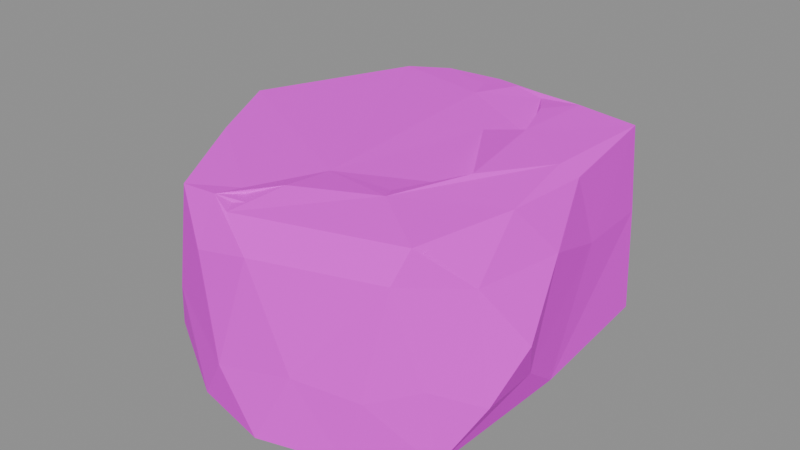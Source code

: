 # Source: rock.small.blend  (saved by Blender 5.2.45; exported with 4.5.12 LTS)
import bpy
from mathutils import Matrix  # noqa: F401  (used for matrix-valued properties, if any)

bpy.ops.wm.read_factory_settings(use_empty=True)
scene = bpy.context.scene
scene.name = 'Scene'

# ---- images (referenced by path relative to the original .blend; pixels are not part of the script)
import os
ASSET_DIR = os.environ.get("B2B_ASSET_DIR", "")  # directory of the original .blend (textures are referenced by path, not embedded)
HERE = os.path.dirname(os.path.abspath(__file__))  # packed textures are extracted next to this script under _unpacked/

def load_image(name, relpath, width, height, colorspace="sRGB"):
    """Load a texture the original file referenced (path relative to the .blend, or extracted next to this script)."""
    p = next((c for c in (os.path.join(HERE, relpath), os.path.join(ASSET_DIR, relpath)) if relpath and os.path.exists(c)), "")
    if p:
        img = bpy.data.images.load(p, check_existing=True)
        img.name = name
    else:  # same state as the original file: an image datablock whose file is absent (Cycles renders it pink)
        img = bpy.data.images.new(name, width, height)
        img.source = "FILE"
        img.filepath = "//" + (relpath or name)
    img.colorspace_settings.name = colorspace
    return img
img_palette_png = load_image('palette.png', 'palette.png', 1024, 1024, 'sRGB')

# ---- materials (node trees are filled in below, after node groups)
mat_palette = bpy.data.materials.new('palette')

# ---- material node trees
mat_palette.use_nodes = True; mat_palette.node_tree.nodes.clear()
_N = mat_palette.node_tree.nodes; _L = mat_palette.node_tree.links
n0 = _N.new('ShaderNodeBsdfPrincipled'); n0.name = 'Principled BSDF'; n0.location = (-200, 100)
n0.inputs[2].default_value = 0.9
n0.inputs[10].default_value = 0.005
n1 = _N.new('ShaderNodeOutputMaterial'); n1.name = 'Material Output'; n1.location = (200, 100)
n2 = _N.new('ShaderNodeTexImage'); n2.name = 'Image Texture'; n2.location = (0, 0)
n2.image = img_palette_png
n2.interpolation = 'Closest'
_L.new(n0.outputs[0], n1.inputs[0])
_L.new(n2.outputs[0], n0.inputs[0])
n1.is_active_output = True

# ---- meshes
me_small = bpy.data.meshes.new('small')
me_small.from_pydata([(0.07189, -0.55, 0.0002015), (0.1524, -0.5192, 0.1663), (-0.01015, -0.2535, 3.085e-06), (-0.0373, -0.5375, 0.1256), (-0.125, -0.5054, 2.469e-05), (0.2704, -0.4942, 7.319e-05), (0.02721, -0.5049, 0.3861), (0.3055, -0.4806, 0.1537), (-0.1192, -0.4986, 0.3516), (-0.2702, -0.432, 0.1794), (-0.03761, -0.4852, 0.4575), (-0.1041, -0.4559, 0.4663), (0.3979, -0.4005, 0.1798), (0.3418, -0.4384, 0.4072), (0.375, -0.3811, 0.4656), (-0.08166, -0.3995, 0.4655), (-0.208, -0.4485, 0.4549), (-0.3458, -0.2751, 0.3845), (-0.3749, -0.3555, 0.006317), (0.4137, -0.3845, 0.000486), (0.4393, -0.2994, 0.3772), (0.3616, -0.4012, 0.4793), (0.2048, -0.2899, 0.4941), (0.1238, -0.2406, 0.4659), (0.007918, -0.3642, 0.4853), (-0.3315, -0.2166, 0.4758), (0.4754, -0.2988, 0.121), (0.4148, -0.1542, 0.4804), (0.004736, -0.2337, 0.4708), (0.0221, -0.3578, 0.4633), (-0.4523, -0.2544, 0.0916), (0.3884, -0.2542, 0.4696), (0.1806, -0.2417, 0.4822), (0.4561, -0.126, 0.1044), (0.4279, -0.2736, 0.3882), (-0.4563, -0.2328, 0.2135), (0.4657, -0.06496, 0.3655), (0.4249, 0.01, 0.0006465), (0.515, -0.2228, 0.2433), (0.2182, -0.1814, 0.4641), (0.2908, -0.08714, 0.4652), (-0.5092, -0.177, 0.1248), (-0.4604, -0.09244, 0.362), (-0.4916, -0.123, 0.000514), (-0.4992, -0.01014, 0.1629), (0.2805, -0.107, 0.5), (-0.01694, 0.2354, 3.323e-06), (0.3787, 0.06026, 0.4921), (-0.452, 0.1041, 0.4212), (0.1176, 0.1528, 0.471), (0.2299, 0.157, 0.4993), (0.4192, 0.1518, 0.2844), (0.4183, 0.07592, 0.4678), (-0.4281, -0.01897, 0.4846), (-0.4455, 0.227, 0.4116), (-0.2733, 0.3653, 0.4795), (-0.5079, 0.215, 3.397e-06), (0.2178, 0.1925, 0.4658), (-0.4959, 0.3098, 0.2028), (-0.02374, 0.3138, 0.4804), (0.1796, 0.288, 0.4608), (0.1767, 0.2951, 0.4947), (0.3883, 0.3883, 0.262), (0.1419, 0.4188, 0.4751), (0.3789, 0.3779, 0.4794), (-0.3479, 0.4139, 0.4284), (0.2318, 0.3764, 0.4926), (0.0386, 0.3394, 0.4545), (-0.04119, 0.3095, 0.453), (-0.04773, 0.3824, 0.4779), (0.1265, 0.3751, 0.4843), (-0.07724, 0.3953, 0.4331), (0.04082, 0.3988, 0.4892), (-0.1892, 0.4306, 0.4751), (0.3038, 0.4203, 0.4098), (0.3962, 0.3933, 7.153e-07), (0.08405, 0.4775, 1.146e-05), (0.267, 0.4304, 0.1738), (0.1407, 0.3867, 0.4555), (-0.3612, 0.455, 6.631e-06), (-0.3914, 0.4365, 0.2328), (-0.5014, 0.3897, 0.1676), (-0.4862, 0.3946, 0.3564), (-0.515, 0.3854, 0.0005653), (0.08854, 0.4938, 0.3701), (-0.01893, 0.507, 0.3571), (-0.0434, 0.449, 0.4731), (-0.2068, 0.4993, 0.3106), (-0.1351, 0.55, 0.1003), (-0.1667, 0.542, 0.0)], [], [(0, 1, 3), (0, 3, 4), (0, 4, 2), (5, 1, 0), (5, 0, 2), (3, 1, 6), (5, 7, 1), (3, 6, 8), (3, 8, 9), (7, 13, 1), (14, 6, 13), (1, 13, 6), (3, 9, 4), (7, 12, 13), (14, 11, 6), (8, 6, 11), (8, 11, 16), (11, 15, 16), (8, 16, 9), (9, 16, 17), (4, 9, 18), (4, 18, 2), (19, 7, 5), (19, 5, 2), (12, 20, 13), (13, 21, 6), (21, 10, 6), (19, 12, 7), (13, 20, 21), (21, 22, 10), (14, 23, 11), (10, 24, 15), (10, 15, 11), (16, 25, 17), (16, 15, 25), (20, 14, 13), (19, 26, 12), (20, 27, 21), (27, 22, 21), (29, 28, 24), (22, 24, 10), (22, 28, 24), (29, 24, 15), (24, 11, 23), (11, 24, 15), (24, 28, 15), (12, 26, 20), (14, 32, 23), (24, 23, 28), (18, 9, 30), (19, 33, 26), (19, 37, 33), (19, 2, 37), (31, 32, 14), (15, 28, 25), (9, 17, 35), (20, 36, 34), (30, 9, 35), (20, 38, 36), (23, 39, 32), (32, 28, 23), (32, 28, 22), (26, 33, 38), (20, 26, 38), (31, 40, 32), (34, 36, 31), (39, 40, 32), (40, 28, 32), (33, 36, 38), (35, 17, 42), (18, 43, 2), (18, 30, 43), (30, 35, 41), (41, 42, 44), (41, 35, 42), (40, 32, 45), (22, 45, 32), (30, 41, 43), (43, 41, 44), (27, 47, 22), (22, 47, 45), (20, 36, 27), (42, 48, 44), (47, 50, 45), (45, 49, 40), (45, 50, 49), (36, 52, 31), (31, 52, 40), (17, 25, 42), (25, 53, 42), (28, 53, 25), (2, 43, 46), (33, 51, 36), (37, 2, 46), (42, 53, 48), (33, 37, 51), (40, 49, 28), (53, 55, 48), (28, 55, 53), (46, 43, 56), (43, 44, 56), (36, 52, 27), (27, 52, 47), (44, 48, 58), (57, 49, 40), (52, 36, 51), (40, 52, 57), (28, 59, 55), (49, 59, 28), (57, 49, 50), (50, 61, 57), (56, 44, 58), (51, 64, 52), (62, 64, 51), (52, 64, 57), (48, 55, 65), (57, 64, 63), (65, 55, 54), (50, 66, 61), (67, 59, 68), (68, 59, 69), (52, 64, 47), (47, 64, 50), (50, 64, 66), (49, 57, 59), (67, 70, 59), (70, 69, 59), (68, 69, 71), (63, 70, 57), (60, 57, 70), (57, 61, 70), (57, 70, 59), (70, 72, 59), (59, 69, 73), (61, 66, 70), (70, 63, 69), (59, 72, 69), (73, 55, 59), (37, 75, 62), (37, 62, 51), (37, 46, 75), (75, 46, 76), (75, 76, 62), (76, 77, 62), (62, 74, 64), (64, 74, 63), (60, 70, 78), (78, 70, 67), (72, 70, 66), (58, 82, 81), (81, 82, 80), (48, 82, 58), (80, 82, 65), (46, 83, 79), (46, 56, 83), (79, 83, 80), (56, 58, 83), (80, 83, 81), (58, 81, 83), (64, 74, 84), (84, 63, 64), (64, 63, 66), (77, 74, 62), (63, 72, 66), (86, 71, 69), (63, 69, 72), (85, 63, 74), (71, 86, 85), (85, 73, 86), (85, 86, 63), (86, 69, 63), (69, 86, 73), (80, 65, 87), (85, 86, 84), (85, 87, 73), (65, 73, 87), (85, 74, 84), (77, 84, 74), (76, 84, 77), (84, 87, 85), (46, 89, 76), (46, 79, 89), (84, 88, 87), (80, 87, 88), (76, 89, 84), (89, 88, 84), (89, 80, 88), (89, 79, 80), (82, 48, 65), (86, 63, 84)])
_uv = me_small.uv_layers.new(name='UVMap')
_uv.uv.foreach_set('vector', [0.6875, 0.8333, 0.6875, 0.8333, 0.6875, 0.8333, 0.5625, 0.8333, 0.5625, 0.8333, 0.5625, 0.8333, 0.5625, 0.8333, 0.5625, 0.8333, 0.5625, 0.8333, 0.6875, 0.8333, 0.6875, 0.8333, 0.6875, 0.8333, 0.6875, 0.8333, 0.6875, 0.8333, 0.6875, 0.8333, 0.6875, 0.8333, 0.6875, 0.8333, 0.6875, 0.8333, 0.6875, 0.8333, 0.6875, 0.8333, 0.6875, 0.8333, 0.5625, 0.8333, 0.5625, 0.8333, 0.5625, 0.8333, 0.5625, 0.8333, 0.5625, 0.8333, 0.5625, 0.8333, 0.6875, 0.8333, 0.6875, 0.8333, 0.6875, 0.8333, 0.6875, 0.8333, 0.6875, 0.8333, 0.6875, 0.8333, 0.6875, 0.8333, 0.6875, 0.8333, 0.6875, 0.8333, 0.5625, 0.8333, 0.5625, 0.8333, 0.5625, 0.8333, 0.6875, 0.8333, 0.6875, 0.8333, 0.6875, 0.8333, 0.6875, 0.8333, 0.6875, 0.8333, 0.6875, 0.8333, 0.6875, 0.8333, 0.6875, 0.8333, 0.6875, 0.8333, 0.6875, 0.8333, 0.6875, 0.8333, 0.6875, 0.8333, 0.3125, 0.8333, 0.3125, 0.8333, 0.3125, 0.8333, 0.6875, 0.8333, 0.6875, 0.8333, 0.6875, 0.8333, 0.6875, 0.8333, 0.6875, 0.8333, 0.6875, 0.8333, 0.5625, 0.8333, 0.5625, 0.8333, 0.5625, 0.8333, 0.5625, 0.8333, 0.5625, 0.8333, 0.5625, 0.8333, 0.6875, 0.8333, 0.6875, 0.8333, 0.6875, 0.8333, 0.6875, 0.8333, 0.6875, 0.8333, 0.6875, 0.8333, 0.5625, 0.8333, 0.5625, 0.8333, 0.5625, 0.8333, 0.6875, 0.8333, 0.6875, 0.8333, 0.6875, 0.8333, 0.6875, 0.8333, 0.6875, 0.8333, 0.6875, 0.8333, 0.6875, 0.8333, 0.6875, 0.8333, 0.6875, 0.8333, 0.5625, 0.8333, 0.5625, 0.8333, 0.5625, 0.8333, 0.3125, 0.8333, 0.3125, 0.8333, 0.3125, 0.8333, 0.3125, 0.8333, 0.3125, 0.8333, 0.3125, 0.8333, 0.3125, 0.8333, 0.3125, 0.8333, 0.3125, 0.8333, 0.3125, 0.8333, 0.3125, 0.8333, 0.3125, 0.8333, 0.6875, 0.8333, 0.6875, 0.8333, 0.6875, 0.8333, 0.3125, 0.8333, 0.3125, 0.8333, 0.3125, 0.8333, 0.5625, 0.8333, 0.5625, 0.8333, 0.5625, 0.8333, 0.6875, 0.8333, 0.6875, 0.8333, 0.6875, 0.8333, 0.4375, 0.8333, 0.4375, 0.8333, 0.4375, 0.8333, 0.3125, 0.8333, 0.3125, 0.8333, 0.3125, 0.8333, 0.6875, 0.8333, 0.6875, 0.8333, 0.6875, 0.8333, 0.3125, 0.8333, 0.3125, 0.8333, 0.3125, 0.8333, 0.3125, 0.8333, 0.3125, 0.8333, 0.3125, 0.8333, 0.6875, 0.8333, 0.6875, 0.8333, 0.6875, 0.8333, 0.6875, 0.8333, 0.6875, 0.8333, 0.6875, 0.8333, 0.3125, 0.8333, 0.3125, 0.8333, 0.3125, 0.8333, 0.3125, 0.8333, 0.3125, 0.8333, 0.3125, 0.8333, 0.6875, 0.8333, 0.6875, 0.8333, 0.6875, 0.8333, 0.3125, 0.8333, 0.3125, 0.8333, 0.3125, 0.8333, 0.3125, 0.8333, 0.3125, 0.8333, 0.3125, 0.8333, 0.3125, 0.8333, 0.3125, 0.8333, 0.3125, 0.8333, 0.6875, 0.8333, 0.6875, 0.8333, 0.6875, 0.8333, 0.6875, 0.8333, 0.6875, 0.8333, 0.6875, 0.8333, 0.5625, 0.8333, 0.5625, 0.8333, 0.5625, 0.8333, 0.3125, 0.8333, 0.3125, 0.8333, 0.3125, 0.8333, 0.3125, 0.8333, 0.3125, 0.8333, 0.3125, 0.8333, 0.3125, 0.8333, 0.3125, 0.8333, 0.3125, 0.8333, 0.3125, 0.8333, 0.3125, 0.8333, 0.3125, 0.8333, 0.3125, 0.8333, 0.3125, 0.8333, 0.3125, 0.8333, 0.4375, 0.8333, 0.4375, 0.8333, 0.4375, 0.8333, 0.6875, 0.8333, 0.6875, 0.8333, 0.6875, 0.8333, 0.6875, 0.8333, 0.6875, 0.8333, 0.6875, 0.8333, 0.3125, 0.8333, 0.3125, 0.8333, 0.3125, 0.8333, 0.6875, 0.8333, 0.6875, 0.8333, 0.6875, 0.8333, 0.6875, 0.8333, 0.6875, 0.8333, 0.6875, 0.8333, 0.3125, 0.8333, 0.3125, 0.8333, 0.3125, 0.8333, 0.4375, 0.8333, 0.4375, 0.8333, 0.4375, 0.8333, 0.6875, 0.8333, 0.6875, 0.8333, 0.6875, 0.8333, 0.3125, 0.8333, 0.3125, 0.8333, 0.3125, 0.8333, 0.6875, 0.8333, 0.6875, 0.8333, 0.6875, 0.8333, 0.6875, 0.8333, 0.6875, 0.8333, 0.6875, 0.8333, 0.6875, 0.8333, 0.6875, 0.8333, 0.6875, 0.8333, 0.4375, 0.8333, 0.4375, 0.8333, 0.4375, 0.8333, 0.4375, 0.8333, 0.4375, 0.8333, 0.4375, 0.8333, 0.4375, 0.8333, 0.4375, 0.8333, 0.4375, 0.8333, 0.4375, 0.8333, 0.4375, 0.8333, 0.4375, 0.8333, 0.6875, 0.8333, 0.6875, 0.8333, 0.6875, 0.8333, 0.3125, 0.8333, 0.3125, 0.8333, 0.3125, 0.8333, 0.4375, 0.8333, 0.4375, 0.8333, 0.4375, 0.8333, 0.4375, 0.8333, 0.4375, 0.8333, 0.4375, 0.8333, 0.3125, 0.8333, 0.3125, 0.8333, 0.3125, 0.8333, 0.3125, 0.8333, 0.3125, 0.8333, 0.3125, 0.8333, 0.4375, 0.8333, 0.4375, 0.8333, 0.4375, 0.8333, 0.3125, 0.8333, 0.3125, 0.8333, 0.3125, 0.8333, 0.4375, 0.5, 0.4375, 0.5, 0.4375, 0.5, 0.6875, 0.8333, 0.6875, 0.8333, 0.6875, 0.8333, 0.4375, 0.5, 0.4375, 0.5, 0.4375, 0.5, 0.4375, 0.8333, 0.4375, 0.8333, 0.4375, 0.8333, 0.3125, 0.8333, 0.3125, 0.8333, 0.3125, 0.8333, 0.6875, 0.8333, 0.6875, 0.8333, 0.6875, 0.8333, 0.6875, 0.8333, 0.6875, 0.8333, 0.6875, 0.8333, 0.3125, 0.8333, 0.3125, 0.8333, 0.3125, 0.8333, 0.6875, 0.8333, 0.6875, 0.8333, 0.6875, 0.8333, 0.6875, 0.8333, 0.6875, 0.8333, 0.6875, 0.8333, 0.5625, 0.8333, 0.5625, 0.8333, 0.5625, 0.8333, 0.6875, 0.8333, 0.6875, 0.8333, 0.6875, 0.8333, 0.6875, 0.8333, 0.6875, 0.8333, 0.6875, 0.8333, 0.3125, 0.8333, 0.3125, 0.8333, 0.3125, 0.8333, 0.3125, 0.8333, 0.3125, 0.8333, 0.3125, 0.8333, 0.3125, 0.8333, 0.3125, 0.8333, 0.3125, 0.8333, 0.6875, 0.8333, 0.6875, 0.8333, 0.6875, 0.8333, 0.6875, 0.8333, 0.6875, 0.8333, 0.6875, 0.8333, 0.4375, 0.8333, 0.4375, 0.8333, 0.4375, 0.8333, 0.3125, 0.8333, 0.3125, 0.8333, 0.3125, 0.8333, 0.6875, 0.8333, 0.6875, 0.8333, 0.6875, 0.8333, 0.4375, 0.5, 0.4375, 0.5, 0.4375, 0.5, 0.6875, 0.8333, 0.6875, 0.8333, 0.6875, 0.8333, 0.4375, 0.5, 0.4375, 0.5, 0.4375, 0.5, 0.3125, 0.8333, 0.3125, 0.8333, 0.3125, 0.8333, 0.4375, 0.5, 0.4375, 0.5, 0.4375, 0.5, 0.5625, 0.8333, 0.5625, 0.8333, 0.5625, 0.8333, 0.5625, 0.8333, 0.5625, 0.8333, 0.5625, 0.8333, 0.6875, 0.8333, 0.6875, 0.8333, 0.6875, 0.8333, 0.6875, 0.8333, 0.6875, 0.8333, 0.6875, 0.8333, 0.6875, 0.8333, 0.6875, 0.8333, 0.6875, 0.8333, 0.4375, 0.5, 0.4375, 0.5, 0.4375, 0.5, 0.4375, 0.5, 0.4375, 0.5, 0.4375, 0.5, 0.3125, 0.8333, 0.3125, 0.8333, 0.3125, 0.8333, 0.3125, 0.8333, 0.3125, 0.8333, 0.3125, 0.8333, 0.4375, 0.5, 0.4375, 0.5, 0.4375, 0.5, 0.4375, 0.8333, 0.4375, 0.8333, 0.4375, 0.8333, 0.4375, 0.8333, 0.4375, 0.8333, 0.4375, 0.8333, 0.4375, 0.5, 0.4375, 0.5, 0.4375, 0.5, 0.4375, 0.5, 0.4375, 0.5, 0.4375, 0.5, 0.3125, 0.8333, 0.3125, 0.8333, 0.3125, 0.8333, 0.4375, 0.5, 0.4375, 0.5, 0.4375, 0.5, 0.3125, 0.8333, 0.3125, 0.8333, 0.3125, 0.8333, 0.3125, 0.8333, 0.3125, 0.8333, 0.3125, 0.8333, 0.4375, 0.8333, 0.4375, 0.8333, 0.4375, 0.8333, 0.3125, 0.8333, 0.3125, 0.8333, 0.3125, 0.8333, 0.5625, 0.8333, 0.5625, 0.8333, 0.5625, 0.8333, 0.5625, 0.8333, 0.5625, 0.8333, 0.5625, 0.8333, 0.4375, 0.5, 0.4375, 0.5, 0.4375, 0.5, 0.3125, 0.8333, 0.3125, 0.8333, 0.3125, 0.8333, 0.4375, 0.5, 0.4375, 0.5, 0.4375, 0.5, 0.3125, 0.8333, 0.3125, 0.8333, 0.3125, 0.8333, 0.3125, 0.8333, 0.3125, 0.8333, 0.3125, 0.8333, 0.4375, 0.5, 0.4375, 0.5, 0.4375, 0.5, 0.4375, 0.5, 0.4375, 0.5, 0.4375, 0.5, 0.6875, 0.8333, 0.6875, 0.8333, 0.6875, 0.8333, 0.6875, 0.8333, 0.6875, 0.8333, 0.6875, 0.8333, 0.5625, 0.8333, 0.5625, 0.8333, 0.5625, 0.8333, 0.6875, 0.8333, 0.6875, 0.8333, 0.6875, 0.8333, 0.6875, 0.8333, 0.6875, 0.8333, 0.6875, 0.8333, 0.6875, 0.8333, 0.6875, 0.8333, 0.6875, 0.8333, 0.6875, 0.8333, 0.6875, 0.8333, 0.6875, 0.8333, 0.3125, 0.8333, 0.3125, 0.8333, 0.3125, 0.8333, 0.3125, 0.8333, 0.3125, 0.8333, 0.3125, 0.8333, 0.3125, 0.8333, 0.3125, 0.8333, 0.3125, 0.8333, 0.3125, 0.8333, 0.3125, 0.8333, 0.3125, 0.8333, 0.4375, 0.8333, 0.4375, 0.8333, 0.4375, 0.8333, 0.4375, 0.8333, 0.4375, 0.8333, 0.4375, 0.8333, 0.3125, 0.8333, 0.3125, 0.8333, 0.3125, 0.8333, 0.3125, 0.8333, 0.3125, 0.8333, 0.3125, 0.8333, 0.4375, 0.8333, 0.4375, 0.8333, 0.4375, 0.8333, 0.6875, 0.8333, 0.6875, 0.8333, 0.6875, 0.8333, 0.4375, 0.8333, 0.4375, 0.8333, 0.4375, 0.8333, 0.4375, 0.8333, 0.4375, 0.8333, 0.4375, 0.8333, 0.4375, 0.8333, 0.4375, 0.8333, 0.4375, 0.8333, 0.4375, 0.8333, 0.4375, 0.8333, 0.4375, 0.8333, 0.3125, 0.8333, 0.3125, 0.8333, 0.3125, 0.8333, 0.3125, 0.8333, 0.3125, 0.8333, 0.3125, 0.8333, 0.3125, 0.8333, 0.3125, 0.8333, 0.3125, 0.8333, 0.5625, 0.8333, 0.5625, 0.8333, 0.5625, 0.8333, 0.3125, 0.8333, 0.3125, 0.8333, 0.3125, 0.8333, 0.4375, 0.8333, 0.4375, 0.8333, 0.4375, 0.8333, 0.3125, 0.8333, 0.3125, 0.8333, 0.3125, 0.8333, 0.3125, 0.8333, 0.3125, 0.8333, 0.3125, 0.8333, 0.4375, 0.8333, 0.4375, 0.8333, 0.4375, 0.8333, 0.4375, 0.8333, 0.4375, 0.8333, 0.4375, 0.8333, 0.3125, 0.8333, 0.3125, 0.8333, 0.3125, 0.8333, 0.3125, 0.8333, 0.3125, 0.8333, 0.3125, 0.8333, 0.4375, 0.5, 0.4375, 0.5, 0.4375, 0.5, 0.3125, 0.8333, 0.3125, 0.8333, 0.3125, 0.8333, 0.3125, 0.8333, 0.3125, 0.8333, 0.3125, 0.8333, 0.4375, 0.8333, 0.4375, 0.8333, 0.4375, 0.8333, 0.4375, 0.8333, 0.4375, 0.8333, 0.4375, 0.8333, 0.3125, 0.8333, 0.3125, 0.8333, 0.3125, 0.8333, 0.3125, 0.8333, 0.3125, 0.8333, 0.3125, 0.8333, 0.6875, 0.8333, 0.6875, 0.8333, 0.6875, 0.8333, 0.4375, 0.8333, 0.4375, 0.8333, 0.4375, 0.8333, 0.4375, 0.8333, 0.4375, 0.8333, 0.4375, 0.8333, 0.4375, 0.8333, 0.4375, 0.8333, 0.4375, 0.8333, 0.4375, 0.8333, 0.4375, 0.8333, 0.4375, 0.8333, 0.4375, 0.8333, 0.4375, 0.8333, 0.4375, 0.8333, 0.6875, 0.8333, 0.6875, 0.8333, 0.6875, 0.8333, 0.4375, 0.8333, 0.4375, 0.8333, 0.4375, 0.8333, 0.4375, 0.8333, 0.4375, 0.8333, 0.4375, 0.8333, 0.4375, 0.8333, 0.4375, 0.8333, 0.4375, 0.8333, 0.4375, 0.5, 0.4375, 0.5, 0.4375, 0.5, 0.3125, 0.8333, 0.3125, 0.8333, 0.3125, 0.8333])
me_small.materials.append(mat_palette)
me_small.update()

# ---- objects
ob_small = bpy.data.objects.new('small', me_small)

# ---- transforms, parenting, visibility, modifiers, constraints
ob_small.location = (0.0, -0.0, 0.0)

# ---- collection membership
scene.collection.objects.link(ob_small)

# ---- scene / render settings (as saved in the file)
scene.frame_start = 1; scene.frame_end = 250; scene.frame_set(1)
scene.render.engine = 'BLENDER_EEVEE_NEXT'
scene.render.bake_bias = 0.0
scene.render.bake_samples = 0
scene.render.compositor_device = 'GPU'
scene.eevee.use_volume_custom_range = False
scene.eevee.fast_gi_thickness_near = 0.1
scene.eevee.fast_gi_thickness_far = 0.0
scene.eevee.ray_tracing_options.screen_trace_thickness = 0.1
bpy.context.view_layer.update()

# ---- added for rendering (the .blend has no active camera and no usable light): camera, sun + grey world if the file has none
cam_auto = bpy.data.cameras.new('AutoCamera')
cam_auto.lens = 50.0
cam_auto.sensor_width = 36.0
cam_auto.clip_end = 1000.0
ob_auto_camera = bpy.data.objects.new('AutoCamera', cam_auto)
scene.collection.objects.link(ob_auto_camera)
ob_auto_camera.location = (1.46901, -1.76281, 1.42521)
ob_auto_camera.rotation_euler = (1.09748, -7.21219e-08, 0.694738)
scene.camera = ob_auto_camera
light_auto_sun = bpy.data.lights.new('AutoSun', 'SUN')
light_auto_sun.energy = 3.0
light_auto_sun.angle = 0.0523599
ob_auto_sun = bpy.data.objects.new('AutoSun', light_auto_sun)
scene.collection.objects.link(ob_auto_sun)
ob_auto_sun.rotation_euler = (0.872665, 0.174533, 0.523599)
if scene.world is None:
    world_auto = bpy.data.worlds.new('AutoWorld')
    world_auto.color = (0.3, 0.3, 0.3)
    scene.world = world_auto
bpy.context.view_layer.update()
